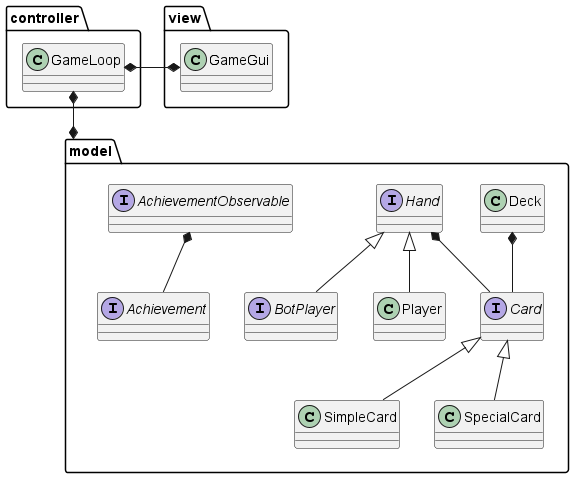

The diagram above was rendered by PlantUML. Its source (embedded in the PNG):
@startuml design_high_level

package model {
    interface Card

    Class SimpleCard extends Card

    Class SpecialCard extends Card

    Class Deck

    interface Hand

    Class Player extends Hand

    interface BotPlayer extends Hand
    
    interface Achievement
    
    interface AchievementObservable

}

package controller {
    class GameLoop
}

package view {
    class GameGui
}

model.Deck *-- model.Card
model.Hand *-- model.Card
model.AchievementObservable *-- model.Achievement

view.GameGui *-left-* controller.GameLoop

'controller.GameController *-u- model.Deck
'model.Player *-u-* controller.GameController
'model.BotPlayer *-u-* controller.GameController

model *-u-* controller.GameLoop


@enduml